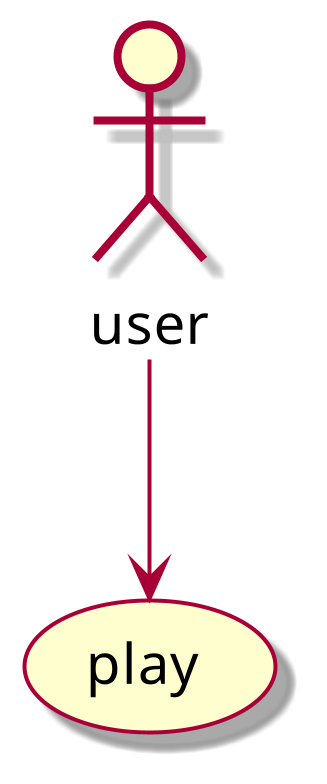

The diagram above was rendered by PlantUML. Its source (embedded in the PNG):
@startuml
skin rose
scale 4
:user: --> (play)
@enduml